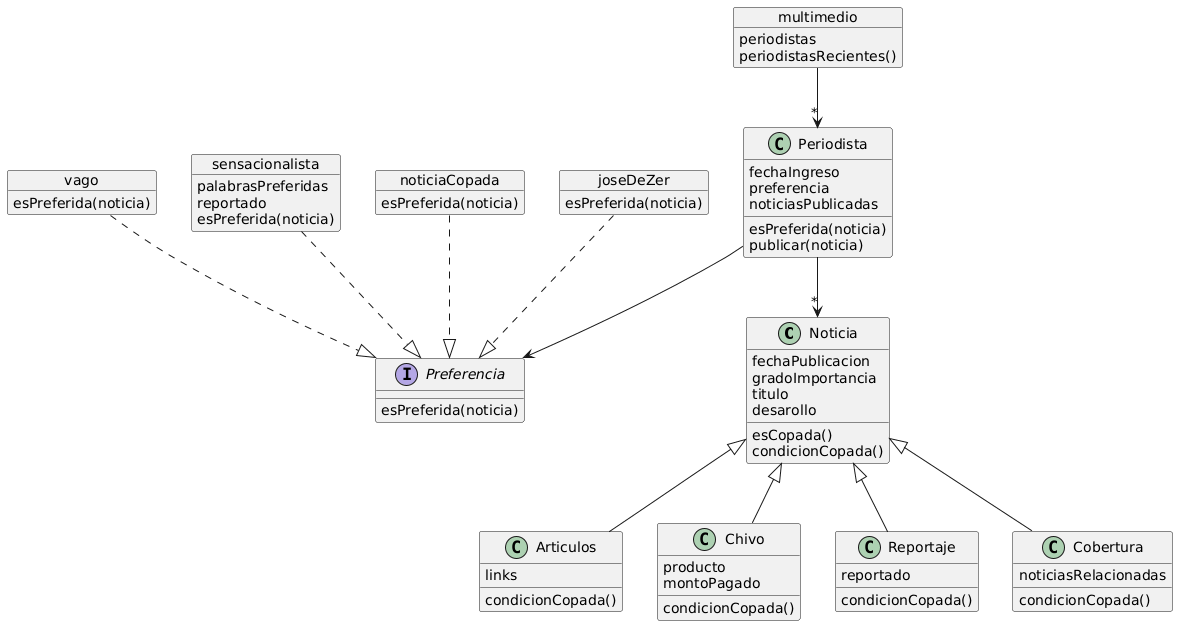

The diagram above was rendered by PlantUML. Its source (embedded in the PNG):
@startuml
class Noticia {
    fechaPublicacion
    gradoImportancia
    titulo
    desarollo
    esCopada()
    condicionCopada()
}

class Articulos {
    links
    condicionCopada()
}

class Chivo {
    producto
    montoPagado
    condicionCopada()
}

class Reportaje {
    reportado
    condicionCopada()
}

class Cobertura {
    noticiasRelacionadas
    condicionCopada()
}

Noticia <|-- Articulos
Noticia <|-- Chivo
Noticia <|-- Reportaje
Noticia <|-- Cobertura

class Periodista {
    fechaIngreso
    preferencia
    noticiasPublicadas
    esPreferida(noticia)
    publicar(noticia)
}

Periodista --> "*" Noticia
Periodista --> Preferencia

interface Preferencia {
    esPreferida(noticia)
}

object vago {
    esPreferida(noticia)
}

object sensacionalista {
    palabrasPreferidas
    reportado
    esPreferida(noticia)
}

object noticiaCopada {
    esPreferida(noticia)
}

object joseDeZer {
    esPreferida(noticia)
}

vago ..|> Preferencia
sensacionalista ..|> Preferencia
noticiaCopada ..|> Preferencia
joseDeZer ..|> Preferencia

object multimedio {
    periodistas
    periodistasRecientes()
}

multimedio --> "*" Periodista
@enduml